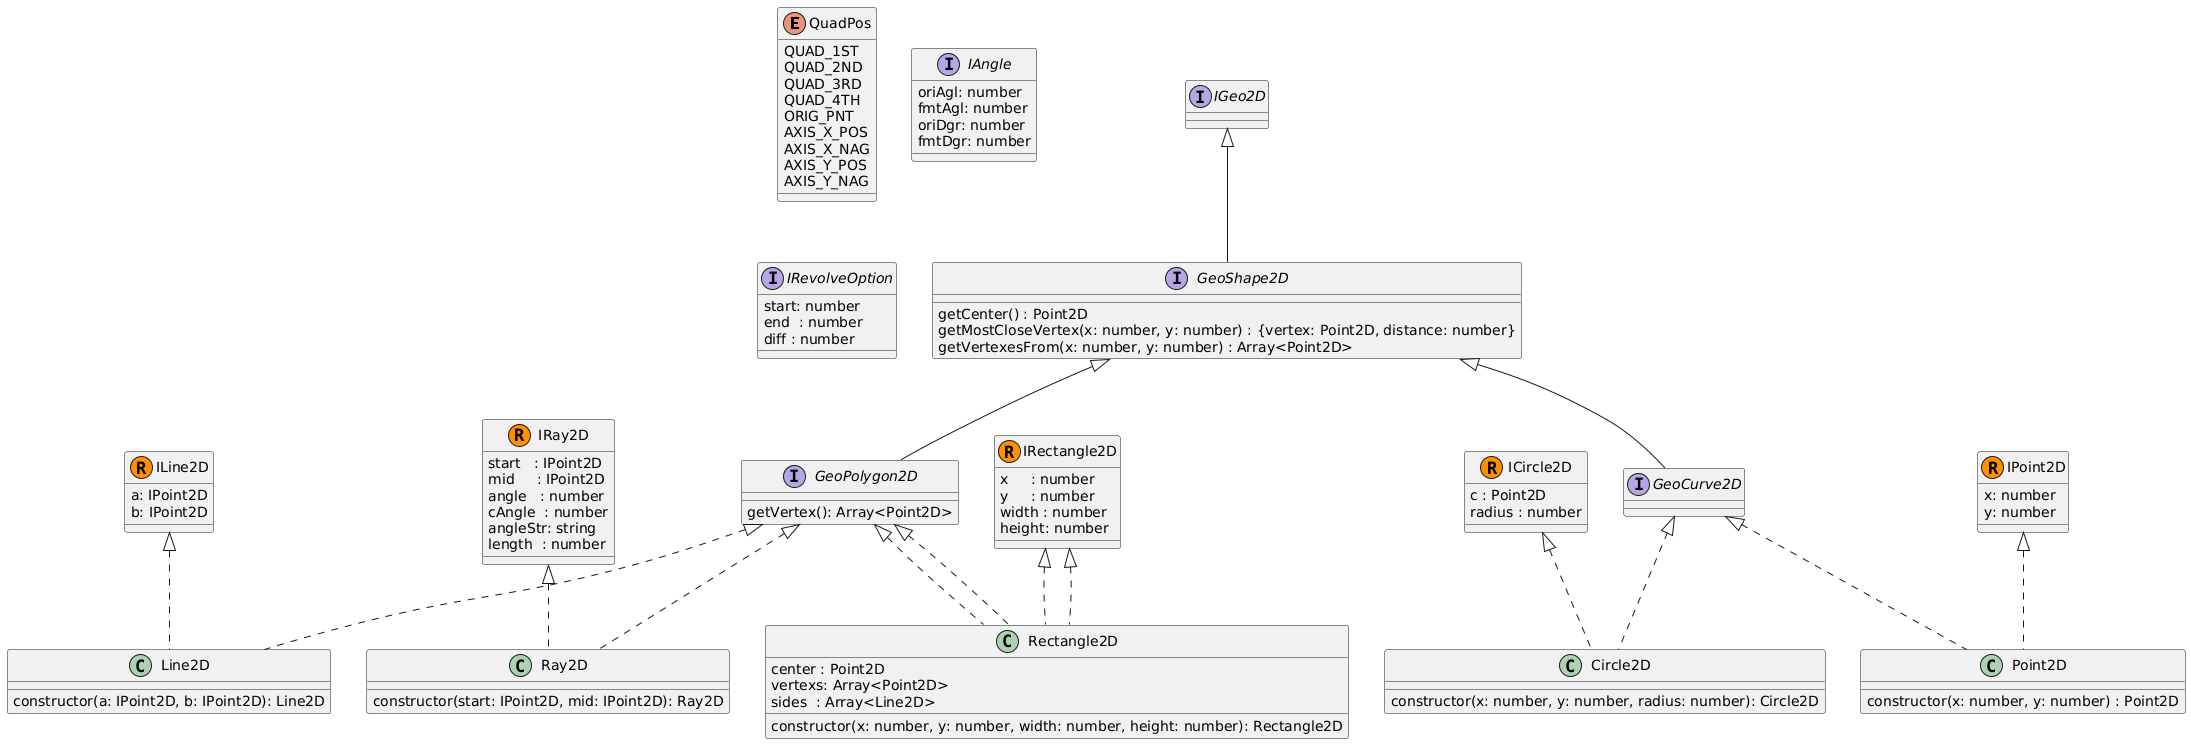

The diagram above was rendered by PlantUML. Its source (embedded in the PNG):
@startuml geo2d


enum QuadPos {
	QUAD_1ST 
	QUAD_2ND 
	QUAD_3RD 
	QUAD_4TH 
	ORIG_PNT 
	AXIS_X_POS
	AXIS_X_NAG
	AXIS_Y_POS
	AXIS_Y_NAG
}

interface IAngle {
	oriAgl: number
	fmtAgl: number
	oriDgr: number
	fmtDgr: number
}

interface IRevolveOption {
	start: number
	end  : number
	diff : number
}


interface IGeo2D

interface GeoShape2D {
	getCenter() : Point2D
	getMostCloseVertex(x: number, y: number) : {vertex: Point2D, distance: number}
	getVertexesFrom(x: number, y: number) : Array<Point2D>
}
IGeo2D <|-- GeoShape2D

interface GeoCurve2D {
}
GeoShape2D <|-- GeoCurve2D

interface GeoPolygon2D {
	getVertex(): Array<Point2D>
}
GeoShape2D <|-- GeoPolygon2D


record ICircle2D {
	c : Point2D
	radius : number 
}
class Circle2D {
	constructor(x: number, y: number, radius: number): Circle2D
}
GeoCurve2D <|.. Circle2D
ICircle2D  <|.. Circle2D

record IPoint2D { 
	x: number
	y: number 
}
class Point2D {
	constructor(x: number, y: number) : Point2D
}
IPoint2D   <|.. Point2D
GeoCurve2D <|.. Point2D

record ILine2D {
	a: IPoint2D
	b: IPoint2D 
}
class Line2D {
	constructor(a: IPoint2D, b: IPoint2D): Line2D 
}
ILine2D      <|.. Line2D
GeoPolygon2D <|.. Line2D

record IRay2D {
	start   : IPoint2D
	mid     : IPoint2D  
	angle   : number  
	cAngle  : number 
	angleStr: string
	length  : number
}
class Ray2D {
	constructor(start: IPoint2D, mid: IPoint2D): Ray2D
}
IRay2D       <|.. Ray2D
GeoPolygon2D <|.. Ray2D

record IRectangle2D {
	x     : number
	y     : number
	width : number
	height: number 
}
class Rectangle2D implements GeoPolygon2D, IRectangle2D {
	center : Point2D
	vertexs: Array<Point2D>
	sides  : Array<Line2D>

	constructor(x: number, y: number, width: number, height: number): Rectangle2D 
}
IRectangle2D <|.. Rectangle2D
GeoPolygon2D <|.. Rectangle2D

@enduml